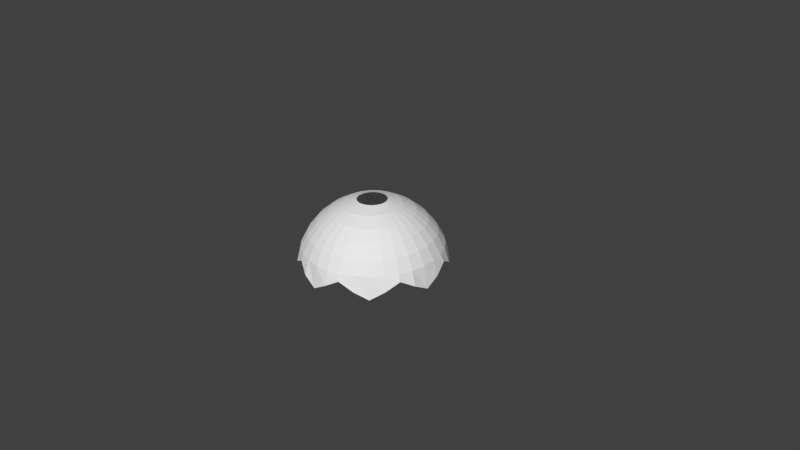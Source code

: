# Source: parachute.blend  (saved by Blender 2.77.0; exported with 4.5.12 LTS)
import bpy
from mathutils import Matrix  # noqa: F401  (used for matrix-valued properties, if any)

bpy.ops.wm.read_factory_settings(use_empty=True)
scene = bpy.context.scene
scene.name = 'Scene'

# ---- collections
col_collection_1 = bpy.data.collections.new('Collection 1'); scene.collection.children.link(col_collection_1)

# ---- world
world_world = bpy.data.worlds.new('World'); scene.world = world_world
world_world.color = (0.05088, 0.05088, 0.05088)
world_world.use_sun_shadow = False
world_world.sun_shadow_jitter_overblur = 0.0
world_world.cycles.sampling_method = 'MANUAL'

# ---- cameras
cam_camera = bpy.data.cameras.new('Camera')
cam_camera.clip_end = 100.0
cam_camera.lens = 35.0
cam_camera.sensor_width = 32.0
cam_camera.sensor_height = 18.0
cam_camera.ortho_scale = 7.314
cam_camera.dof.focus_distance = 0.0
cam_camera.dof.aperture_fstop = 128.0

# ---- meshes
me_sphere = bpy.data.meshes.new('Sphere')
me_sphere.from_pydata([(-0.1951, 0.0, 0.7857), (-0.3827, 0.0, 0.7288), (-0.5556, 0.0, 0.6364), (-0.7071, 0.0, 0.512), (-0.8315, 0.0, 0.3605), (-0.9239, 0.0, 0.1876), (-0.9808, 0.0, -0.1), (-0.1913, 0.03806, 0.7857), (-0.3753, 0.07466, 0.7288), (-0.5449, 0.1084, 0.6364), (-0.6935, 0.1379, 0.512), (-0.8155, 0.1622, 0.3605), (-0.9061, 0.1802, 0.1876), (-0.9619, 0.1913, 3.576e-07), (-0.1802, 0.07466, 0.7857), (-0.3536, 0.1464, 0.7288), (-0.5133, 0.2126, 0.6364), (-0.6533, 0.2706, 0.512), (-0.7682, 0.3182, 0.3605), (-0.8536, 0.3536, 0.1876), (-0.8833, 0.3665, 0.1007), (-0.1622, 0.1084, 0.7857), (-0.3182, 0.2126, 0.7288), (-0.4619, 0.3087, 0.6364), (-0.5879, 0.3928, 0.512), (-0.6913, 0.4619, 0.3605), (-0.7682, 0.5133, 0.1876), (-0.8155, 0.5449, 3.576e-07), (-0.1379, 0.1379, 0.7857), (-0.2706, 0.2706, 0.7288), (-0.3928, 0.3928, 0.6364), (-0.5, 0.5, 0.512), (-0.5879, 0.5879, 0.3605), (-0.6533, 0.6533, 0.1876), (-0.6935, 0.6935, -0.1), (-0.1084, 0.1622, 0.7857), (-0.2126, 0.3182, 0.7288), (-0.3087, 0.4619, 0.6364), (-0.3928, 0.5879, 0.512), (-0.4619, 0.6913, 0.3605), (-0.5133, 0.7682, 0.1876), (-0.5449, 0.8155, 3.576e-07), (-0.07466, 0.1802, 0.7857), (-0.1464, 0.3536, 0.7288), (-0.2126, 0.5133, 0.6364), (-0.2706, 0.6533, 0.512), (-0.3182, 0.7682, 0.3605), (-0.3536, 0.8536, 0.1876), (-0.3753, 0.8661, 0.1), (-0.03806, 0.1913, 0.7857), (-0.07466, 0.3753, 0.7288), (-0.1084, 0.5449, 0.6364), (-0.1379, 0.6935, 0.512), (-0.1622, 0.8155, 0.3605), (-0.1802, 0.9061, 0.1876), (-0.1913, 0.9619, 3.576e-07), (3.266e-07, 0.1951, 0.7857), (3.192e-07, 0.3827, 0.7288), (3.117e-07, 0.5556, 0.6364), (3.192e-07, 0.7071, 0.512), (3.341e-07, 0.8315, 0.3605), (2.745e-07, 0.9239, 0.1876), (3.937e-07, 0.9808, -0.1), (0.03806, 0.1913, 0.7857), (0.07466, 0.3753, 0.7288), (0.1084, 0.5449, 0.6364), (0.138, 0.6935, 0.512), (0.1622, 0.8155, 0.3605), (0.1802, 0.9061, 0.1876), (0.1913, 0.9619, 3.576e-07), (0.07466, 0.1802, 0.7857), (0.1464, 0.3536, 0.7288), (0.2126, 0.5133, 0.6364), (0.2706, 0.6533, 0.512), (0.3182, 0.7682, 0.3605), (0.3536, 0.8536, 0.1876), (0.3691, 0.8843, 0.1035), (0.1084, 0.1622, 0.7857), (0.2126, 0.3182, 0.7288), (0.3087, 0.4619, 0.6364), (0.3928, 0.5879, 0.512), (0.4619, 0.6913, 0.3605), (0.5133, 0.7682, 0.1876), (0.5449, 0.8155, 3.576e-07), (0.138, 0.1379, 0.7857), (0.2706, 0.2706, 0.7288), (0.3928, 0.3928, 0.6364), (0.5, 0.5, 0.512), (0.5879, 0.5879, 0.3605), (0.6533, 0.6533, 0.1876), (0.6935, 0.6935, -0.1), (0.1622, 0.1084, 0.7857), (0.3182, 0.2126, 0.7288), (0.4619, 0.3087, 0.6364), (0.5879, 0.3928, 0.512), (0.6913, 0.4619, 0.3605), (0.7682, 0.5133, 0.1876), (0.8155, 0.5449, 3.576e-07), (0.1802, 0.07466, 0.7857), (0.3536, 0.1464, 0.7288), (0.5133, 0.2126, 0.6364), (0.6533, 0.2706, 0.512), (0.7682, 0.3182, 0.3605), (0.8536, 0.3536, 0.1876), (0.8927, 0.3742, 0.1018), (0.1913, 0.03806, 0.7857), (0.3753, 0.07466, 0.7288), (0.5449, 0.1084, 0.6364), (0.6935, 0.1379, 0.512), (0.8155, 0.1622, 0.3605), (0.9061, 0.1802, 0.1876), (0.9619, 0.1913, 3.576e-07), (0.1951, -7.212e-09, 0.7857), (0.3827, 4.122e-08, 0.7288), (0.5556, 2.632e-08, 0.6364), (0.7071, -2.584e-08, 0.512), (0.8315, -8.544e-08, 0.3605), (0.9239, 6.357e-08, 0.1876), (0.9808, -8.544e-08, -0.1), (0.1913, -0.03806, 0.7857), (0.3753, -0.07466, 0.7288), (0.5449, -0.1084, 0.6364), (0.6935, -0.1379, 0.512), (0.8155, -0.1622, 0.3605), (0.9061, -0.1802, 0.1876), (0.9619, -0.1913, 3.576e-07), (0.1802, -0.07466, 0.7857), (0.3536, -0.1464, 0.7288), (0.5133, -0.2126, 0.6364), (0.6533, -0.2706, 0.512), (0.7682, -0.3182, 0.3605), (0.8536, -0.3536, 0.1876), (0.8916, -0.3684, 0.1025), (0.1622, -0.1084, 0.7857), (0.3182, -0.2126, 0.7288), (0.4619, -0.3087, 0.6364), (0.5879, -0.3928, 0.512), (0.6913, -0.4619, 0.3605), (0.7682, -0.5133, 0.1876), (0.8155, -0.5449, 3.576e-07), (0.138, -0.1379, 0.7857), (0.2706, -0.2706, 0.7288), (0.3928, -0.3928, 0.6364), (0.5, -0.5, 0.512), (0.5879, -0.5879, 0.3605), (0.6533, -0.6533, 0.1876), (0.6935, -0.6935, -0.1), (0.1084, -0.1622, 0.7857), (0.2126, -0.3182, 0.7288), (0.3087, -0.4619, 0.6364), (0.3928, -0.5879, 0.512), (0.4619, -0.6913, 0.3605), (0.5133, -0.7682, 0.1876), (0.5449, -0.8155, 3.576e-07), (0.07466, -0.1802, 0.7857), (0.1464, -0.3536, 0.7288), (0.2126, -0.5133, 0.6364), (0.2706, -0.6533, 0.512), (0.3182, -0.7682, 0.3605), (0.3536, -0.8536, 0.1876), (0.3641, -0.8867, 0.1), (0.03806, -0.1913, 0.7857), (0.07466, -0.3753, 0.7288), (0.1084, -0.5449, 0.6364), (0.1379, -0.6935, 0.512), (0.1622, -0.8155, 0.3605), (0.1802, -0.9061, 0.1876), (0.1913, -0.9619, 3.576e-07), (3.117e-07, -0.1951, 0.7857), (2.819e-07, -0.3827, 0.7288), (2.819e-07, -0.5556, 0.6364), (1.851e-07, -0.7071, 0.512), (1.404e-07, -0.8315, 0.3605), (3.192e-07, -0.9239, 0.1876), (0.006326, -0.9821, -0.1), (-0.03806, -0.1913, 0.7857), (-0.07466, -0.3753, 0.7288), (-0.1084, -0.5449, 0.6364), (-0.1379, -0.6935, 0.512), (-0.1622, -0.8155, 0.3605), (-0.1802, -0.9061, 0.1876), (-0.1913, -0.9619, 3.576e-07), (-0.07466, -0.1802, 0.7857), (-0.1464, -0.3536, 0.7288), (-0.2126, -0.5133, 0.6364), (-0.2706, -0.6533, 0.512), (-0.3182, -0.7682, 0.3605), (-0.3536, -0.8536, 0.1876), (-0.3635, -0.8784, 0.1), (-0.1084, -0.1622, 0.7857), (-0.2126, -0.3182, 0.7288), (-0.3087, -0.4619, 0.6364), (-0.3928, -0.5879, 0.512), (-0.4619, -0.6913, 0.3605), (-0.5133, -0.7682, 0.1876), (-0.5449, -0.8155, 3.576e-07), (-0.1379, -0.1379, 0.7857), (-0.2706, -0.2706, 0.7288), (-0.3928, -0.3928, 0.6364), (-0.5, -0.5, 0.512), (-0.5879, -0.5879, 0.3605), (-0.6533, -0.6533, 0.1876), (-0.6935, -0.6935, -0.1), (-0.1622, -0.1084, 0.7857), (-0.3182, -0.2126, 0.7288), (-0.4619, -0.3087, 0.6364), (-0.5879, -0.3928, 0.512), (-0.6913, -0.4619, 0.3605), (-0.7682, -0.5133, 0.1876), (-0.8155, -0.5449, 3.576e-07), (-0.1802, -0.07466, 0.7857), (-0.3536, -0.1464, 0.7288), (-0.5133, -0.2126, 0.6364), (-0.6533, -0.2706, 0.512), (-0.7682, -0.3182, 0.3605), (-0.8536, -0.3536, 0.1876), (-0.8794, -0.3691, 0.1051), (-0.1913, -0.03806, 0.7857), (-0.3753, -0.07466, 0.7288), (-0.5449, -0.1084, 0.6364), (-0.6935, -0.1379, 0.512), (-0.8155, -0.1622, 0.3605), (-0.9061, -0.1802, 0.1876), (-0.9619, -0.1913, 3.576e-07), (0.1913, 0.9619, 3.576e-07), (0.1913, 0.9619, 3.576e-07)], [(69, 224), (224, 225)], [(2, 1, 8, 9), (3, 2, 9, 10), (4, 3, 10, 11), (5, 4, 11, 12), (6, 5, 12, 13), (1, 0, 7, 8), (8, 7, 14, 15), (9, 8, 15, 16), (10, 9, 16, 17), (11, 10, 17, 18), (12, 11, 18, 19), (13, 12, 19, 20), (18, 17, 24, 25), (19, 18, 25, 26), (20, 19, 26, 27), (15, 14, 21, 22), (16, 15, 22, 23), (17, 16, 23, 24), (22, 21, 28, 29), (23, 22, 29, 30), (24, 23, 30, 31), (25, 24, 31, 32), (26, 25, 32, 33), (27, 26, 33, 34), (33, 32, 39, 40), (34, 33, 40, 41), (29, 28, 35, 36), (30, 29, 36, 37), (31, 30, 37, 38), (32, 31, 38, 39), (37, 36, 43, 44), (38, 37, 44, 45), (39, 38, 45, 46), (40, 39, 46, 47), (41, 40, 47, 48), (36, 35, 42, 43), (48, 47, 54, 55), (43, 42, 49, 50), (44, 43, 50, 51), (45, 44, 51, 52), (46, 45, 52, 53), (47, 46, 53, 54), (51, 50, 57, 58), (52, 51, 58, 59), (53, 52, 59, 60), (54, 53, 60, 61), (55, 54, 61, 62), (50, 49, 56, 57), (62, 61, 68, 69), (57, 56, 63, 64), (58, 57, 64, 65), (59, 58, 65, 66), (60, 59, 66, 67), (61, 60, 67, 68), (66, 65, 72, 73), (67, 66, 73, 74), (68, 67, 74, 75), (69, 68, 75, 76), (64, 63, 70, 71), (65, 64, 71, 72), (71, 70, 77, 78), (72, 71, 78, 79), (73, 72, 79, 80), (74, 73, 80, 81), (75, 74, 81, 82), (76, 75, 82, 83), (80, 79, 86, 87), (81, 80, 87, 88), (82, 81, 88, 89), (83, 82, 89, 90), (78, 77, 84, 85), (79, 78, 85, 86), (85, 84, 91, 92), (86, 85, 92, 93), (87, 86, 93, 94), (88, 87, 94, 95), (89, 88, 95, 96), (90, 89, 96, 97), (95, 94, 101, 102), (96, 95, 102, 103), (97, 96, 103, 104), (92, 91, 98, 99), (93, 92, 99, 100), (94, 93, 100, 101), (99, 98, 105, 106), (100, 99, 106, 107), (101, 100, 107, 108), (102, 101, 108, 109), (103, 102, 109, 110), (104, 103, 110, 111), (110, 109, 116, 117), (111, 110, 117, 118), (106, 105, 112, 113), (107, 106, 113, 114), (108, 107, 114, 115), (109, 108, 115, 116), (113, 112, 119, 120), (114, 113, 120, 121), (115, 114, 121, 122), (116, 115, 122, 123), (117, 116, 123, 124), (118, 117, 124, 125), (124, 123, 130, 131), (125, 124, 131, 132), (120, 119, 126, 127), (121, 120, 127, 128), (122, 121, 128, 129), (123, 122, 129, 130), (128, 127, 134, 135), (129, 128, 135, 136), (130, 129, 136, 137), (131, 130, 137, 138), (132, 131, 138, 139), (127, 126, 133, 134), (139, 138, 145, 146), (134, 133, 140, 141), (135, 134, 141, 142), (136, 135, 142, 143), (137, 136, 143, 144), (138, 137, 144, 145), (142, 141, 148, 149), (143, 142, 149, 150), (144, 143, 150, 151), (145, 144, 151, 152), (146, 145, 152, 153), (141, 140, 147, 148), (153, 152, 159, 160), (148, 147, 154, 155), (149, 148, 155, 156), (150, 149, 156, 157), (151, 150, 157, 158), (152, 151, 158, 159), (157, 156, 163, 164), (158, 157, 164, 165), (159, 158, 165, 166), (160, 159, 166, 167), (155, 154, 161, 162), (156, 155, 162, 163), (162, 161, 168, 169), (163, 162, 169, 170), (164, 163, 170, 171), (165, 164, 171, 172), (166, 165, 172, 173), (167, 166, 173, 174), (172, 171, 178, 179), (173, 172, 179, 180), (174, 173, 180, 181), (169, 168, 175, 176), (170, 169, 176, 177), (171, 170, 177, 178), (176, 175, 182, 183), (177, 176, 183, 184), (178, 177, 184, 185), (179, 178, 185, 186), (180, 179, 186, 187), (181, 180, 187, 188), (186, 185, 192, 193), (187, 186, 193, 194), (188, 187, 194, 195), (183, 182, 189, 190), (184, 183, 190, 191), (185, 184, 191, 192), (190, 189, 196, 197), (191, 190, 197, 198), (192, 191, 198, 199), (193, 192, 199, 200), (194, 193, 200, 201), (195, 194, 201, 202), (201, 200, 207, 208), (202, 201, 208, 209), (197, 196, 203, 204), (198, 197, 204, 205), (199, 198, 205, 206), (200, 199, 206, 207), (204, 203, 210, 211), (205, 204, 211, 212), (206, 205, 212, 213), (207, 206, 213, 214), (208, 207, 214, 215), (209, 208, 215, 216), (215, 214, 221, 222), (216, 215, 222, 223), (211, 210, 217, 218), (212, 211, 218, 219), (213, 212, 219, 220), (214, 213, 220, 221), (219, 218, 1, 2), (220, 219, 2, 3), (221, 220, 3, 4), (222, 221, 4, 5), (223, 222, 5, 6), (218, 217, 0, 1)])
_uv = me_sphere.uv_layers.new(name='UVMap')
_uv.uv.foreach_set('vector', [0.5668, 0.6439, 0.5519, 0.7137, 0.5354, 0.7044, 0.5458, 0.6322, 0.5789, 0.5757, 0.5668, 0.6439, 0.5458, 0.6322, 0.5543, 0.562, 0.5897, 0.5099, 0.5789, 0.5757, 0.5543, 0.562, 0.562, 0.4945, 0.6002, 0.4467, 0.5897, 0.5099, 0.562, 0.4945, 0.5697, 0.4298, 0.6177, 0.3562, 0.6002, 0.4467, 0.5697, 0.4298, 0.5781, 0.3679, 0.5519, 0.7137, 0.531, 0.7834, 0.521, 0.7775, 0.5354, 0.7044, 0.5354, 0.7044, 0.521, 0.7775, 0.5106, 0.7738, 0.5186, 0.6983, 0.5458, 0.6322, 0.5354, 0.7044, 0.5186, 0.6983, 0.5244, 0.6245, 0.5543, 0.562, 0.5458, 0.6322, 0.5244, 0.6245, 0.5292, 0.5531, 0.562, 0.4945, 0.5543, 0.562, 0.5292, 0.5531, 0.5337, 0.4844, 0.5697, 0.4298, 0.562, 0.4945, 0.5337, 0.4844, 0.5381, 0.4185, 0.5781, 0.3679, 0.5697, 0.4298, 0.5381, 0.4185, 0.5403, 0.3884, 0.5337, 0.4844, 0.5292, 0.5531, 0.5039, 0.5492, 0.5048, 0.4799, 0.5381, 0.4185, 0.5337, 0.4844, 0.5048, 0.4799, 0.5058, 0.4135, 0.5403, 0.3884, 0.5381, 0.4185, 0.5058, 0.4135, 0.5069, 0.3498, 0.5186, 0.6983, 0.5106, 0.7738, 0.5, 0.7721, 0.5017, 0.6957, 0.5244, 0.6245, 0.5186, 0.6983, 0.5017, 0.6957, 0.5029, 0.6212, 0.5292, 0.5531, 0.5244, 0.6245, 0.5029, 0.6212, 0.5039, 0.5492, 0.5017, 0.6957, 0.5, 0.7721, 0.4894, 0.7726, 0.4847, 0.6965, 0.5029, 0.6212, 0.5017, 0.6957, 0.4847, 0.6965, 0.4813, 0.6222, 0.5039, 0.5492, 0.5029, 0.6212, 0.4813, 0.6222, 0.4785, 0.5504, 0.5048, 0.4799, 0.5039, 0.5492, 0.4785, 0.5504, 0.4759, 0.4813, 0.5058, 0.4135, 0.5048, 0.4799, 0.4759, 0.4813, 0.4733, 0.415, 0.5069, 0.3498, 0.5058, 0.4135, 0.4733, 0.415, 0.4687, 0.3193, 0.4733, 0.415, 0.4759, 0.4813, 0.4473, 0.4885, 0.4413, 0.4231, 0.4687, 0.3193, 0.4733, 0.415, 0.4413, 0.4231, 0.4347, 0.3605, 0.4847, 0.6965, 0.4894, 0.7726, 0.4789, 0.7753, 0.4679, 0.7008, 0.4813, 0.6222, 0.4847, 0.6965, 0.4679, 0.7008, 0.4599, 0.6276, 0.4785, 0.5504, 0.4813, 0.6222, 0.4599, 0.6276, 0.4533, 0.5567, 0.4759, 0.4813, 0.4785, 0.5504, 0.4533, 0.5567, 0.4473, 0.4885, 0.4599, 0.6276, 0.4679, 0.7008, 0.4512, 0.7083, 0.4387, 0.6372, 0.4533, 0.5567, 0.4599, 0.6276, 0.4387, 0.6372, 0.4285, 0.5679, 0.4473, 0.4885, 0.4533, 0.5567, 0.4285, 0.5679, 0.4192, 0.5011, 0.4413, 0.4231, 0.4473, 0.4885, 0.4192, 0.5011, 0.4101, 0.4371, 0.4347, 0.3605, 0.4413, 0.4231, 0.4101, 0.4371, 0.4084, 0.4067, 0.4679, 0.7008, 0.4789, 0.7753, 0.4686, 0.78, 0.4512, 0.7083, 0.4084, 0.4067, 0.4101, 0.4371, 0.3802, 0.4565, 0.3681, 0.3971, 0.4512, 0.7083, 0.4686, 0.78, 0.4588, 0.7868, 0.4349, 0.7191, 0.4387, 0.6372, 0.4512, 0.7083, 0.4349, 0.7191, 0.4178, 0.6508, 0.4285, 0.5679, 0.4387, 0.6372, 0.4178, 0.6508, 0.4041, 0.5837, 0.4192, 0.5011, 0.4285, 0.5679, 0.4041, 0.5837, 0.3919, 0.5187, 0.4101, 0.4371, 0.4192, 0.5011, 0.3919, 0.5187, 0.3802, 0.4565, 0.4178, 0.6508, 0.4349, 0.7191, 0.419, 0.733, 0.3973, 0.6681, 0.4041, 0.5837, 0.4178, 0.6508, 0.3973, 0.6681, 0.3802, 0.6035, 0.3919, 0.5187, 0.4041, 0.5837, 0.3802, 0.6035, 0.3654, 0.5406, 0.3802, 0.4565, 0.3919, 0.5187, 0.3654, 0.5406, 0.3516, 0.4802, 0.3681, 0.3971, 0.3802, 0.4565, 0.3516, 0.4802, 0.3299, 0.3935, 0.4349, 0.7191, 0.4588, 0.7868, 0.4495, 0.7954, 0.419, 0.733, 0.3299, 0.3935, 0.3516, 0.4802, 0.324, 0.5074, 0.3088, 0.4512, 0.419, 0.733, 0.4495, 0.7954, 0.4411, 0.8058, 0.4036, 0.7496, 0.3973, 0.6681, 0.419, 0.733, 0.4036, 0.7496, 0.3772, 0.6887, 0.3802, 0.6035, 0.3973, 0.6681, 0.3772, 0.6887, 0.3568, 0.6269, 0.3654, 0.5406, 0.3802, 0.6035, 0.3568, 0.6269, 0.3396, 0.5661, 0.3516, 0.4802, 0.3654, 0.5406, 0.3396, 0.5661, 0.324, 0.5074, 0.3568, 0.6269, 0.3772, 0.6887, 0.3573, 0.7122, 0.3336, 0.6533, 0.3396, 0.5661, 0.3568, 0.6269, 0.3336, 0.6533, 0.3143, 0.5945, 0.324, 0.5074, 0.3396, 0.5661, 0.3143, 0.5945, 0.2973, 0.5372, 0.3088, 0.4512, 0.324, 0.5074, 0.2973, 0.5372, 0.2895, 0.5121, 0.4036, 0.7496, 0.4411, 0.8058, 0.4336, 0.8177, 0.3888, 0.7688, 0.3772, 0.6887, 0.4036, 0.7496, 0.3888, 0.7688, 0.3573, 0.7122, 0.3888, 0.7688, 0.4336, 0.8177, 0.4274, 0.8309, 0.3747, 0.7903, 0.3573, 0.7122, 0.3888, 0.7688, 0.3747, 0.7903, 0.3376, 0.7384, 0.3336, 0.6533, 0.3573, 0.7122, 0.3376, 0.7384, 0.3105, 0.6821, 0.3143, 0.5945, 0.3336, 0.6533, 0.3105, 0.6821, 0.2891, 0.6249, 0.2973, 0.5372, 0.3143, 0.5945, 0.2891, 0.6249, 0.2709, 0.5687, 0.2895, 0.5121, 0.2973, 0.5372, 0.2709, 0.5687, 0.2543, 0.5142, 0.3105, 0.6821, 0.3376, 0.7384, 0.3178, 0.7667, 0.2868, 0.7127, 0.2891, 0.6249, 0.3105, 0.6821, 0.2868, 0.7127, 0.2634, 0.6567, 0.2709, 0.5687, 0.2891, 0.6249, 0.2634, 0.6567, 0.2443, 0.6009, 0.2543, 0.5142, 0.2709, 0.5687, 0.2443, 0.6009, 0.2192, 0.5187, 0.3747, 0.7903, 0.4274, 0.8309, 0.4228, 0.8451, 0.3613, 0.8137, 0.3376, 0.7384, 0.3747, 0.7903, 0.3613, 0.8137, 0.3178, 0.7667, 0.3613, 0.8137, 0.4228, 0.8451, 0.4204, 0.8599, 0.3489, 0.8389, 0.3178, 0.7667, 0.3613, 0.8137, 0.3489, 0.8389, 0.2973, 0.7967, 0.2868, 0.7127, 0.3178, 0.7667, 0.2973, 0.7967, 0.2622, 0.7446, 0.2634, 0.6567, 0.2868, 0.7127, 0.2622, 0.7446, 0.2368, 0.689, 0.2443, 0.6009, 0.2634, 0.6567, 0.2368, 0.689, 0.217, 0.6331, 0.2192, 0.5187, 0.2443, 0.6009, 0.217, 0.6331, 0.2003, 0.5781, 0.2368, 0.689, 0.2622, 0.7446, 0.2356, 0.7769, 0.2085, 0.721, 0.217, 0.6331, 0.2368, 0.689, 0.2085, 0.721, 0.1884, 0.6642, 0.2003, 0.5781, 0.217, 0.6331, 0.1884, 0.6642, 0.181, 0.6369, 0.3489, 0.8389, 0.4204, 0.8599, 0.4207, 0.875, 0.3376, 0.8656, 0.2973, 0.7967, 0.3489, 0.8389, 0.3376, 0.8656, 0.2757, 0.828, 0.2622, 0.7446, 0.2973, 0.7967, 0.2757, 0.828, 0.2356, 0.7769, 0.3376, 0.8656, 0.4207, 0.875, 0.4245, 0.8896, 0.328, 0.8934, 0.2757, 0.828, 0.3376, 0.8656, 0.328, 0.8934, 0.2515, 0.8602, 0.2356, 0.7769, 0.2757, 0.828, 0.2515, 0.8602, 0.2058, 0.8088, 0.2085, 0.721, 0.2356, 0.7769, 0.2058, 0.8088, 0.1774, 0.7514, 0.1884, 0.6642, 0.2085, 0.721, 0.1774, 0.7514, 0.1578, 0.693, 0.181, 0.6369, 0.1884, 0.6642, 0.1578, 0.693, 0.1427, 0.6354, 0.1578, 0.693, 0.1774, 0.7514, 0.1426, 0.7791, 0.1245, 0.7185, 0.1427, 0.6354, 0.1578, 0.693, 0.1245, 0.7185, 0.1055, 0.6284, 0.328, 0.8934, 0.4245, 0.8896, 0.4329, 0.9032, 0.3213, 0.922, 0.2515, 0.8602, 0.328, 0.8934, 0.3213, 0.922, 0.2227, 0.8924, 0.2058, 0.8088, 0.2515, 0.8602, 0.2227, 0.8924, 0.1709, 0.8389, 0.1774, 0.7514, 0.2058, 0.8088, 0.1709, 0.8389, 0.1426, 0.7791, 0.3213, 0.922, 0.4329, 0.9032, 0.4468, 0.9147, 0.3206, 0.951, 0.2227, 0.8924, 0.3213, 0.922, 0.3206, 0.951, 0.1843, 0.9236, 0.1709, 0.8389, 0.2227, 0.8924, 0.1843, 0.9236, 0.1285, 0.8654, 0.1426, 0.7791, 0.1709, 0.8389, 0.1285, 0.8654, 0.1031, 0.802, 0.1245, 0.7185, 0.1426, 0.7791, 0.1031, 0.802, 0.08833, 0.739, 0.1055, 0.6284, 0.1245, 0.7185, 0.08833, 0.739, 0.07807, 0.6775, 0.08833, 0.739, 0.1031, 0.802, 0.05862, 0.8183, 0.04926, 0.753, 0.07807, 0.6775, 0.08833, 0.739, 0.04926, 0.753, 0.04627, 0.7233, 0.3206, 0.951, 0.4468, 0.9147, 0.4664, 0.9229, 0.3375, 0.9795, 0.1843, 0.9236, 0.3206, 0.951, 0.3375, 0.9795, 0.1253, 0.9507, 0.1285, 0.8654, 0.1843, 0.9236, 0.1253, 0.9507, 0.07609, 0.8853, 0.1031, 0.802, 0.1285, 0.8654, 0.07609, 0.8853, 0.05862, 0.8183, 0.1253, 0.9507, 0.3375, 0.9795, 0.4374, 1.002, 0.0284, 0.9666, 0.07609, 0.8853, 0.1253, 0.9507, 0.0284, 0.9666, 0.01436, 0.895, 0.05862, 0.8183, 0.07609, 0.8853, 0.01436, 0.895, 0.01028, 0.8258, 0.04926, 0.753, 0.05862, 0.8183, 0.01028, 0.8258, 0.008205, 0.7594, 0.04627, 0.7233, 0.04926, 0.753, 0.008205, 0.7594, 0.006854, 0.6957, 0.3375, 0.9795, 0.4664, 0.9229, 0.4905, 0.9268, 0.4374, 1.002, 1.007, 0.6957, 1.008, 0.7594, 0.9667, 0.7574, 0.9719, 0.6617, 0.4374, 1.002, 0.4905, 0.9268, 0.5156, 0.9256, 0.6248, 0.993, 1.028, 0.9666, 0.4374, 1.002, 0.6248, 0.993, 0.9151, 0.9613, 1.014, 0.895, 1.028, 0.9666, 0.9151, 0.9613, 0.9501, 0.8919, 1.01, 0.8258, 1.014, 0.895, 0.9501, 0.8919, 0.961, 0.8235, 1.008, 0.7594, 1.01, 0.8258, 0.961, 0.8235, 0.9667, 0.7574, 0.9151, 0.9613, 0.6248, 0.993, 0.6687, 0.9663, 0.8376, 0.9387, 0.9501, 0.8919, 0.9151, 0.9613, 0.8376, 0.9387, 0.8923, 0.877, 0.961, 0.8235, 0.9501, 0.8919, 0.8923, 0.877, 0.9142, 0.8116, 0.9667, 0.7574, 0.961, 0.8235, 0.9142, 0.8116, 0.9264, 0.7473, 0.9719, 0.6617, 0.9667, 0.7574, 0.9264, 0.7473, 0.9347, 0.685, 0.6248, 0.993, 0.5156, 0.9256, 0.5379, 0.9195, 0.6687, 0.9663, 0.9347, 0.685, 0.9264, 0.7473, 0.8886, 0.73, 0.8941, 0.7007, 0.6687, 0.9663, 0.5379, 0.9195, 0.5549, 0.9096, 0.6746, 0.9374, 0.8376, 0.9387, 0.6687, 0.9663, 0.6746, 0.9374, 0.7903, 0.9092, 0.8923, 0.877, 0.8376, 0.9387, 0.7903, 0.9092, 0.8448, 0.8535, 0.9142, 0.8116, 0.8923, 0.877, 0.8448, 0.8535, 0.872, 0.7919, 0.9264, 0.7473, 0.9142, 0.8116, 0.872, 0.7919, 0.8886, 0.73, 0.8448, 0.8535, 0.7903, 0.9092, 0.7573, 0.8773, 0.8063, 0.825, 0.872, 0.7919, 0.8448, 0.8535, 0.8063, 0.825, 0.8348, 0.7665, 0.8886, 0.73, 0.872, 0.7919, 0.8348, 0.7665, 0.8538, 0.707, 0.8941, 0.7007, 0.8886, 0.73, 0.8538, 0.707, 0.8681, 0.6484, 0.6746, 0.9374, 0.5549, 0.9096, 0.5661, 0.897, 0.6704, 0.9085, 0.7903, 0.9092, 0.6746, 0.9374, 0.6704, 0.9085, 0.7573, 0.8773, 0.6704, 0.9085, 0.5661, 0.897, 0.5722, 0.8828, 0.6621, 0.8802, 0.7573, 0.8773, 0.6704, 0.9085, 0.6621, 0.8802, 0.7311, 0.845, 0.8063, 0.825, 0.7573, 0.8773, 0.7311, 0.845, 0.7741, 0.7939, 0.8348, 0.7665, 0.8063, 0.825, 0.7741, 0.7939, 0.8019, 0.7374, 0.8538, 0.707, 0.8348, 0.7665, 0.8019, 0.7374, 0.8219, 0.6798, 0.8681, 0.6484, 0.8538, 0.707, 0.8219, 0.6798, 0.8458, 0.5946, 0.8019, 0.7374, 0.7741, 0.7939, 0.746, 0.7617, 0.7723, 0.706, 0.8219, 0.6798, 0.8019, 0.7374, 0.7723, 0.706, 0.7923, 0.6497, 0.8458, 0.5946, 0.8219, 0.6798, 0.7923, 0.6497, 0.8088, 0.5942, 0.6621, 0.8802, 0.5722, 0.8828, 0.5742, 0.8679, 0.6517, 0.8529, 0.7311, 0.845, 0.6621, 0.8802, 0.6517, 0.8529, 0.7083, 0.8131, 0.7741, 0.7939, 0.7311, 0.845, 0.7083, 0.8131, 0.746, 0.7617, 0.6517, 0.8529, 0.5742, 0.8679, 0.5731, 0.8529, 0.6398, 0.8269, 0.7083, 0.8131, 0.6517, 0.8529, 0.6398, 0.8269, 0.6873, 0.7823, 0.746, 0.7617, 0.7083, 0.8131, 0.6873, 0.7823, 0.7204, 0.7295, 0.7723, 0.706, 0.746, 0.7617, 0.7204, 0.7295, 0.7449, 0.6738, 0.7923, 0.6497, 0.7723, 0.706, 0.7449, 0.6738, 0.7644, 0.618, 0.8088, 0.5942, 0.7923, 0.6497, 0.7644, 0.618, 0.7726, 0.5921, 0.7449, 0.6738, 0.7204, 0.7295, 0.6963, 0.6981, 0.7188, 0.6416, 0.7644, 0.618, 0.7449, 0.6738, 0.7188, 0.6416, 0.7375, 0.5857, 0.7726, 0.5921, 0.7644, 0.618, 0.7375, 0.5857, 0.7543, 0.5313, 0.6398, 0.8269, 0.5731, 0.8529, 0.5696, 0.8383, 0.6269, 0.8024, 0.6873, 0.7823, 0.6398, 0.8269, 0.6269, 0.8024, 0.6672, 0.7531, 0.7204, 0.7295, 0.6873, 0.7823, 0.6672, 0.7531, 0.6963, 0.6981, 0.6269, 0.8024, 0.5696, 0.8383, 0.5642, 0.8245, 0.6131, 0.7799, 0.6672, 0.7531, 0.6269, 0.8024, 0.6131, 0.7799, 0.6475, 0.7258, 0.6963, 0.6981, 0.6672, 0.7531, 0.6475, 0.7258, 0.673, 0.6682, 0.7188, 0.6416, 0.6963, 0.6981, 0.673, 0.6682, 0.6934, 0.6104, 0.7375, 0.5857, 0.7188, 0.6416, 0.6934, 0.6104, 0.7111, 0.5537, 0.7543, 0.5313, 0.7375, 0.5857, 0.7111, 0.5537, 0.7359, 0.4713, 0.7111, 0.5537, 0.6934, 0.6104, 0.6682, 0.5808, 0.6846, 0.5229, 0.7359, 0.4713, 0.7111, 0.5537, 0.6846, 0.5229, 0.7003, 0.4674, 0.6131, 0.7799, 0.5642, 0.8245, 0.5574, 0.8119, 0.5987, 0.7595, 0.6475, 0.7258, 0.6131, 0.7799, 0.5987, 0.7595, 0.6277, 0.7008, 0.673, 0.6682, 0.6475, 0.7258, 0.6277, 0.7008, 0.6499, 0.6405, 0.6934, 0.6104, 0.673, 0.6682, 0.6499, 0.6405, 0.6682, 0.5808, 0.5987, 0.7595, 0.5574, 0.8119, 0.5494, 0.8007, 0.5836, 0.7414, 0.6277, 0.7008, 0.5987, 0.7595, 0.5836, 0.7414, 0.6078, 0.6786, 0.6499, 0.6405, 0.6277, 0.7008, 0.6078, 0.6786, 0.6266, 0.6155, 0.6682, 0.5808, 0.6499, 0.6405, 0.6266, 0.6155, 0.6427, 0.5537, 0.6846, 0.5229, 0.6682, 0.5808, 0.6427, 0.5537, 0.6575, 0.4942, 0.7003, 0.4674, 0.6846, 0.5229, 0.6575, 0.4942, 0.6647, 0.4691, 0.6575, 0.4942, 0.6427, 0.5537, 0.6166, 0.5298, 0.6295, 0.4685, 0.6647, 0.4691, 0.6575, 0.4942, 0.6295, 0.4685, 0.6427, 0.4101, 0.5836, 0.7414, 0.5494, 0.8007, 0.5406, 0.7911, 0.568, 0.7261, 0.6078, 0.6786, 0.5836, 0.7414, 0.568, 0.7261, 0.5875, 0.6595, 0.6266, 0.6155, 0.6078, 0.6786, 0.5875, 0.6595, 0.603, 0.5937, 0.6427, 0.5537, 0.6266, 0.6155, 0.603, 0.5937, 0.6166, 0.5298, 0.5875, 0.6595, 0.568, 0.7261, 0.5519, 0.7137, 0.5668, 0.6439, 0.603, 0.5937, 0.5875, 0.6595, 0.5668, 0.6439, 0.5789, 0.5757, 0.6166, 0.5298, 0.603, 0.5937, 0.5789, 0.5757, 0.5897, 0.5099, 0.6295, 0.4685, 0.6166, 0.5298, 0.5897, 0.5099, 0.6002, 0.4467, 0.6427, 0.4101, 0.6295, 0.4685, 0.6002, 0.4467, 0.6177, 0.3562, 0.568, 0.7261, 0.5406, 0.7911, 0.531, 0.7834, 0.5519, 0.7137])
me_sphere.use_remesh_preserve_volume = False
me_sphere.use_remesh_preserve_attributes = False
me_sphere.use_mirror_vertex_groups = False
me_sphere.update()

# ---- objects
ob_sphere = bpy.data.objects.new('Sphere', me_sphere)
ob_camera = bpy.data.objects.new('Camera', cam_camera)

# ---- transforms, parenting, visibility, modifiers, constraints
ob_sphere.location = (0.0, 0.0, 0.0)
ob_sphere.lineart.crease_threshold = 0.0
ob_camera.location = (7.481, -6.508, 5.344)
ob_camera.rotation_euler = (1.109, 0.01082, 0.8149)
ob_camera.lock_rotations_4d = False
ob_camera.empty_display_type = 'ARROWS'
ob_camera.color = (0.0, 0.0, 0.0, 0.0)
ob_camera.display_type = 'WIRE'
ob_camera.lineart.crease_threshold = 0.0

# ---- collection membership
col_collection_1.objects.link(ob_sphere)
col_collection_1.objects.link(ob_camera)

# ---- scene / render settings (as saved in the file)
scene.camera = ob_camera
scene.frame_start = 1; scene.frame_end = 250; scene.frame_set(1)
scene.render.engine = 'BLENDER_EEVEE_NEXT'
scene.render.resolution_percentage = 50
scene.render.dither_intensity = 0.0
scene.cycles.use_denoising = False
scene.cycles.samples = 128
scene.cycles.sampling_pattern = 'TABULATED_SOBOL'
scene.cycles.light_sampling_threshold = 0.0
scene.cycles.use_adaptive_sampling = False
scene.cycles.use_light_tree = False
scene.cycles.blur_glossy = 0.0
scene.cycles.sample_clamp_indirect = 0.0
scene.view_settings.view_transform = 'Standard'
bpy.context.view_layer.update()

# ---- added for rendering (the .blend has no usable light): sun
light_auto_sun = bpy.data.lights.new('AutoSun', 'SUN')
light_auto_sun.energy = 3.0
light_auto_sun.angle = 0.0523599
ob_auto_sun = bpy.data.objects.new('AutoSun', light_auto_sun)
scene.collection.objects.link(ob_auto_sun)
ob_auto_sun.rotation_euler = (0.872665, 0.174533, 0.523599)
bpy.context.view_layer.update()

